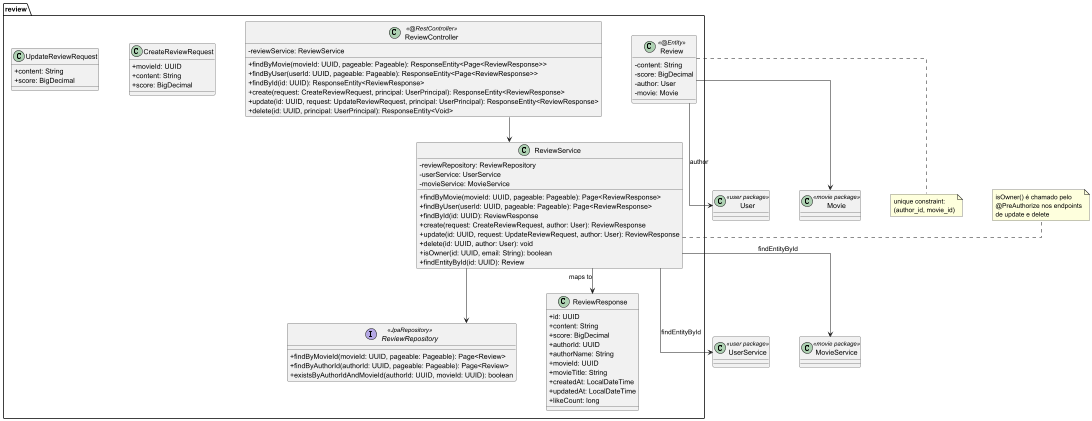

The diagram above was rendered by PlantUML. Its source (embedded in the PNG):
@startuml 05 - Package: review

skinparam classAttributeIconSize 0
skinparam linetype ortho
skinparam nodesep 60
skinparam ranksep 50

package "review" {
  class Review << @Entity >> {
    - content: String
    - score: BigDecimal
    - author: User
    - movie: Movie
  }

  class ReviewController << @RestController >> {
    - reviewService: ReviewService
    + findByMovie(movieId: UUID, pageable: Pageable): ResponseEntity<Page<ReviewResponse>>
    + findByUser(userId: UUID, pageable: Pageable): ResponseEntity<Page<ReviewResponse>>
    + findById(id: UUID): ResponseEntity<ReviewResponse>
    + create(request: CreateReviewRequest, principal: UserPrincipal): ResponseEntity<ReviewResponse>
    + update(id: UUID, request: UpdateReviewRequest, principal: UserPrincipal): ResponseEntity<ReviewResponse>
    + delete(id: UUID, principal: UserPrincipal): ResponseEntity<Void>
  }

  class ReviewService {
    - reviewRepository: ReviewRepository
    - userService: UserService
    - movieService: MovieService
    + findByMovie(movieId: UUID, pageable: Pageable): Page<ReviewResponse>
    + findByUser(userId: UUID, pageable: Pageable): Page<ReviewResponse>
    + findById(id: UUID): ReviewResponse
    + create(request: CreateReviewRequest, author: User): ReviewResponse
    + update(id: UUID, request: UpdateReviewRequest, author: User): ReviewResponse
    + delete(id: UUID, author: User): void
    + isOwner(id: UUID, email: String): boolean
    + findEntityById(id: UUID): Review
  }

  interface ReviewRepository << JpaRepository >> {
    + findByMovieId(movieId: UUID, pageable: Pageable): Page<Review>
    + findByAuthorId(authorId: UUID, pageable: Pageable): Page<Review>
    + existsByAuthorIdAndMovieId(authorId: UUID, movieId: UUID): boolean
  }

  class CreateReviewRequest {
    + movieId: UUID
    + content: String
    + score: BigDecimal
  }

  class UpdateReviewRequest {
    + content: String
    + score: BigDecimal
  }

  class ReviewResponse {
    + id: UUID
    + content: String
    + score: BigDecimal
    + authorId: UUID
    + authorName: String
    + movieId: UUID
    + movieTitle: String
    + createdAt: LocalDateTime
    + updatedAt: LocalDateTime
    + likeCount: long
  }
}

' External references
class UserService << user package >>
class MovieService << movie package >>
class User << user package >>
class Movie << movie package >>

Review --> User : author
Review --> Movie
ReviewController --> ReviewService
ReviewService --> ReviewRepository
ReviewService --> UserService : findEntityById
ReviewService --> MovieService : findEntityById
ReviewService --> ReviewResponse : maps to

note right of ReviewService
  isOwner() é chamado pelo
  @PreAuthorize nos endpoints
  de update e delete
end note

note bottom of Review
  unique constraint:
  (author_id, movie_id)
end note

@enduml